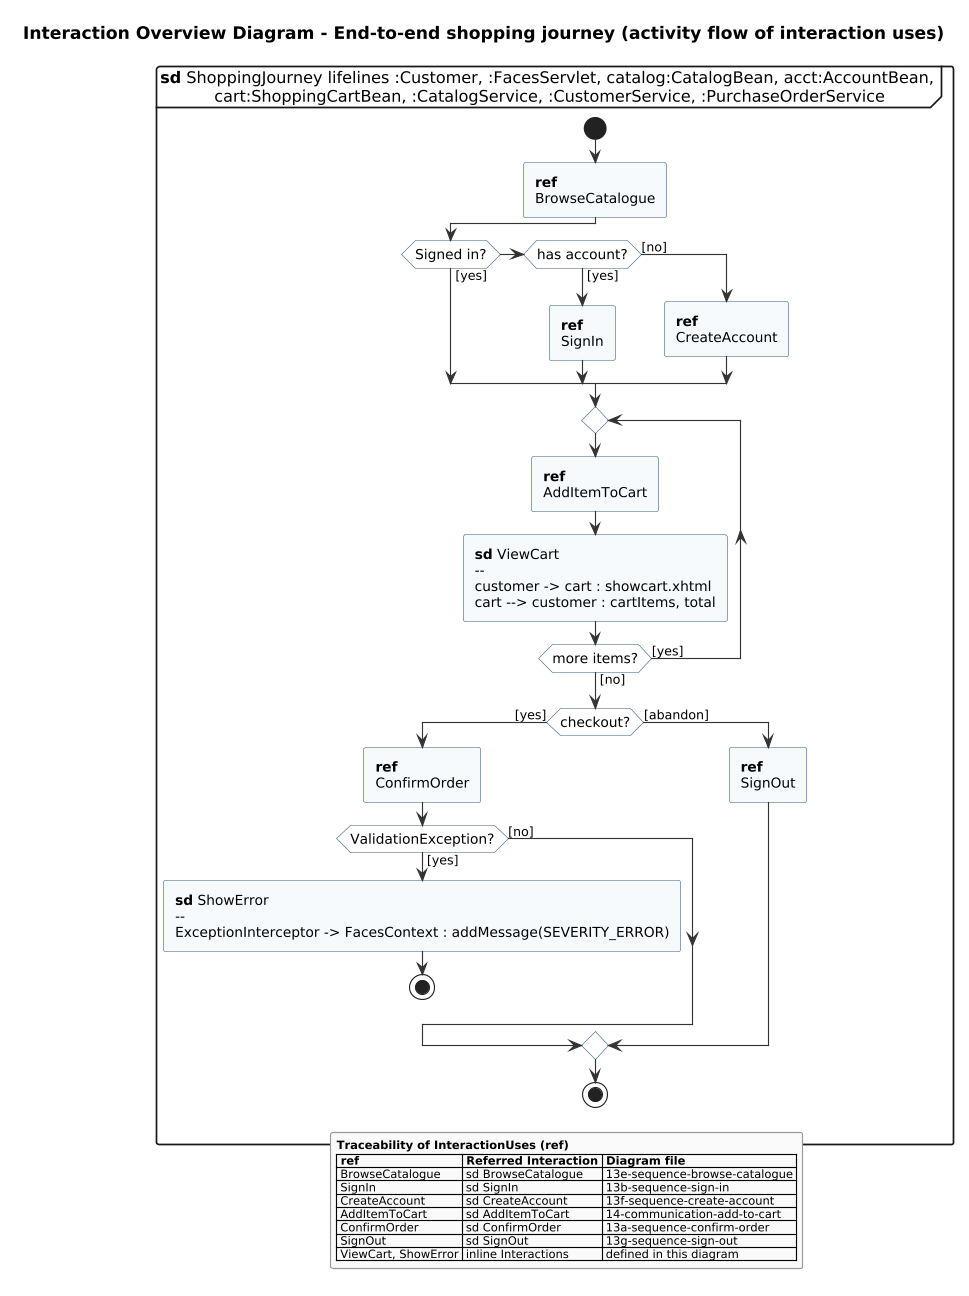

The diagram above was rendered by PlantUML. Its source (embedded in the PNG):
@startuml 15-interaction-overview-shopping
' @kind: Interaction Overview
' @summary: End-to-end shopping journey as an activity flow of interaction uses (ref) and inline interactions.
!include ../_style.iuml
mainframe **sd** ShoppingJourney lifelines :Customer, :FacesServlet, catalog:CatalogBean, acct:AccountBean,\n cart:ShoppingCartBean, :CatalogService, :CustomerService, :PurchaseOrderService
title Interaction Overview Diagram - End-to-end shopping journey (activity flow of interaction uses)

start
:**ref**
BrowseCatalogue;
if (Signed in?) then ([yes])
elseif (has account?) then ([yes])
  :**ref**
SignIn;
else ([no])
  :**ref**
  CreateAccount;
endif
repeat
  :**ref**
AddItemToCart;
  :**sd** ViewCart
  --
  customer -> cart : showcart.xhtml
  cart --> customer : cartItems, total;
repeat while (more items?) is ([yes]) not ([no])
if (checkout?) then ([yes])
  :**ref**
ConfirmOrder;
  if (ValidationException?) then ([yes])
    :**sd** ShowError
    --
    ExceptionInterceptor -> FacesContext : addMessage(SEVERITY_ERROR);
    stop
  else ([no])
  endif
else ([abandon])
  :**ref**
  SignOut;
endif
stop

legend right
  **Traceability of InteractionUses (ref)**
  |= ref |= Referred Interaction |= Diagram file |
  | BrowseCatalogue | sd BrowseCatalogue | 13e-sequence-browse-catalogue |
  | SignIn | sd SignIn | 13b-sequence-sign-in |
  | CreateAccount | sd CreateAccount | 13f-sequence-create-account |
  | AddItemToCart | sd AddItemToCart | 14-communication-add-to-cart |
  | ConfirmOrder | sd ConfirmOrder | 13a-sequence-confirm-order |
  | SignOut | sd SignOut | 13g-sequence-sign-out |
  | ViewCart, ShowError | inline Interactions | defined in this diagram |
endlegend
@enduml